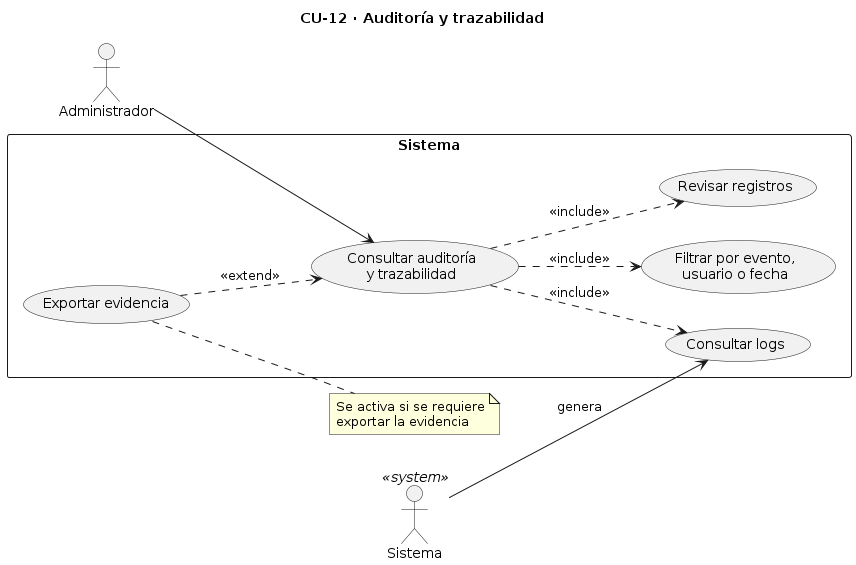

The diagram above was rendered by PlantUML. Its source (embedded in the PNG):
@startuml
title CU-12 · Auditoría y trazabilidad

left to right direction

actor Administrador
actor Sistema as SistemaActor <<system>>

rectangle Sistema {
  usecase "Consultar auditoría\ny trazabilidad" as UC12
  usecase "Consultar logs" as UC12a
  usecase "Filtrar por evento,\nusuario o fecha" as UC12b
  usecase "Revisar registros" as UC12c
  usecase "Exportar evidencia" as UC12ext
}

Administrador --> UC12
SistemaActor --> UC12a : genera

UC12 ..> UC12a : <<include>>
UC12 ..> UC12b : <<include>>
UC12 ..> UC12c : <<include>>
UC12ext ..> UC12 : <<extend>>

note right of UC12ext
  Se activa si se requiere
  exportar la evidencia
end note
@enduml